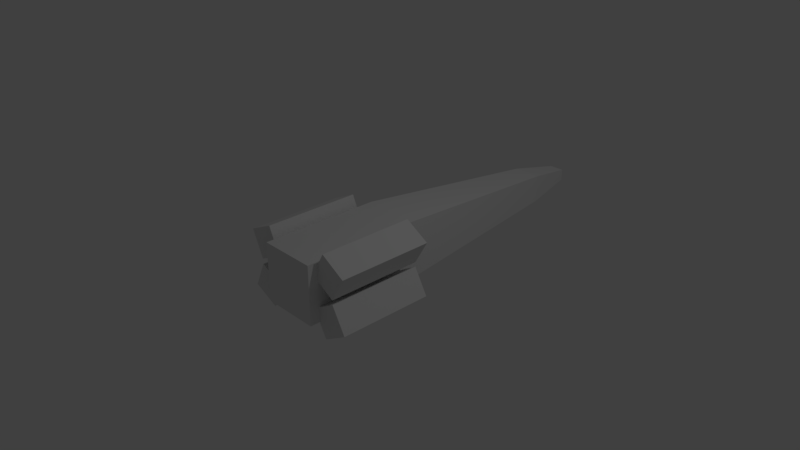 # Source: xwing.blend  (saved by Blender 2.78.0; exported with 4.5.12 LTS)
import bpy
from mathutils import Matrix  # noqa: F401  (used for matrix-valued properties, if any)

bpy.ops.wm.read_factory_settings(use_empty=True)
scene = bpy.context.scene
scene.name = 'Scene'

# ---- collections
col_collection_1 = bpy.data.collections.new('Collection 1'); scene.collection.children.link(col_collection_1)

# ---- world
world_world = bpy.data.worlds.new('World'); scene.world = world_world
world_world.color = (0.05088, 0.05088, 0.05088)
world_world.use_sun_shadow = False
world_world.sun_shadow_jitter_overblur = 0.0
world_world.cycles.sampling_method = 'MANUAL'

# ---- cameras
cam_camera = bpy.data.cameras.new('Camera')
cam_camera.clip_end = 100.0
cam_camera.lens = 35.0
cam_camera.sensor_width = 32.0
cam_camera.sensor_height = 18.0
cam_camera.ortho_scale = 7.314
cam_camera.dof.focus_distance = 0.0
cam_camera.dof.aperture_fstop = 128.0

# ---- lights
light_lamp = bpy.data.lights.new('Lamp', 'POINT')
light_lamp.transmission_factor = 0.0
light_lamp.cutoff_distance = 30.0
light_lamp.energy = 100.0
light_lamp.shadow_buffer_clip_start = 1.001
light_lamp.shadow_soft_size = 0.1
light_lamp.shadow_maximum_resolution = 0.006
light_lamp.use_absolute_resolution = True

# ---- meshes
me_cube_001 = bpy.data.meshes.new('Cube.001')
me_cube_001.from_pydata([(-0.4, -1.284, -0.3454), (-0.4, -1.284, 0.4745), (-0.4, 0.4, -0.3454), (-0.4, 0.4, 0.4745), (0.4, -1.284, -0.3454), (0.4, -1.284, 0.4745), (0.4, 0.4, -0.3454), (0.4, 0.4, 0.4745), (-0.2, 3.154, -0.189), (-0.2, 3.154, 0.2149), (0.2, 3.154, -0.189), (0.2, 3.154, 0.2149), (-0.1063, 3.892, -0.08734), (-0.1063, 3.892, 0.07741), (0.1063, 3.892, -0.08734), (0.1063, 3.892, 0.07741), (-0.8943, -1.138, 0.4304), (-0.8943, 0.008721, 0.4304), (-2.21, -0.7286, 0.9092), (-2.21, 0.008721, 0.9092), (-2.21, 1.609, 0.9092), (-0.7252, -1.138, 0.06783), (-0.8943, -1.138, 0.4304), (-0.7252, 0.2, 0.06783), (-0.8943, 0.2, 0.4304), (-0.3627, -1.138, 0.2369), (-0.5318, -1.138, 0.5994), (-0.3627, 0.2, 0.2369), (-0.5318, 0.2, 0.5994), (0.8447, -1.138, 0.4068), (0.8447, 0.008721, 0.4068), (2.197, -0.7286, 0.7692), (2.197, 0.008721, 0.7692), (2.197, 1.609, 0.7692), (0.4983, -1.138, 0.6068), (0.8447, -1.138, 0.4068), (0.4983, 0.2, 0.6068), (0.8447, 0.2, 0.4068), (0.2983, -1.138, 0.2604), (0.6447, -1.138, 0.06041), (0.2983, 0.2, 0.2604), (0.6447, 0.2, 0.06041), (-0.8943, -1.138, -0.3708), (-0.8943, 0.008721, -0.3708), (-2.21, -0.7286, -0.8496), (-2.21, 0.008721, -0.8496), (-2.21, 1.609, -0.8496), (-0.5318, -1.138, -0.5398), (-0.8943, -1.138, -0.3708), (-0.5318, 0.2, -0.5398), (-0.8943, 0.2, -0.3708), (-0.3627, -1.138, -0.1773), (-0.7252, -1.138, -0.008259), (-0.3627, 0.2, -0.1773), (-0.7252, 0.2, -0.008259), (0.8447, -1.138, -0.3472), (0.8447, 0.008721, -0.3472), (2.197, -0.7286, -0.7096), (2.197, 0.008721, -0.7096), (2.197, 1.609, -0.7096), (0.6447, -1.138, -0.0008395), (0.8447, -1.138, -0.3472), (0.6447, 0.2, -0.0008391), (0.8447, 0.2, -0.3472), (0.2983, -1.138, -0.2008), (0.4983, -1.138, -0.5472), (0.2983, 0.2, -0.2008), (0.4983, 0.2, -0.5472)], [(16, 17), (18, 19), (17, 19), (18, 16), (19, 20), (29, 30), (31, 32), (30, 32), (31, 29), (32, 33), (42, 43), (44, 45), (43, 45), (44, 42), (45, 46), (55, 56), (57, 58), (56, 58), (57, 55), (58, 59)], [(0, 1, 3, 2), (7, 6, 10, 11), (6, 7, 5, 4), (4, 5, 1, 0), (2, 6, 4, 0), (7, 3, 1, 5), (11, 10, 14, 15), (6, 2, 8, 10), (3, 7, 11, 9), (2, 3, 9, 8), (12, 13, 15, 14), (10, 8, 12, 14), (9, 11, 15, 13), (8, 9, 13, 12), (21, 22, 24, 23), (23, 24, 28, 27), (27, 28, 26, 25), (25, 26, 22, 21), (23, 27, 25, 21), (28, 24, 22, 26), (34, 35, 37, 36), (36, 37, 41, 40), (40, 41, 39, 38), (38, 39, 35, 34), (36, 40, 38, 34), (41, 37, 35, 39), (47, 48, 50, 49), (49, 50, 54, 53), (53, 54, 52, 51), (51, 52, 48, 47), (49, 53, 51, 47), (54, 50, 48, 52), (60, 61, 63, 62), (62, 63, 67, 66), (66, 67, 65, 64), (64, 65, 61, 60), (62, 66, 64, 60), (67, 63, 61, 65)])
me_cube_001.use_remesh_preserve_volume = False
me_cube_001.use_remesh_preserve_attributes = False
me_cube_001.use_mirror_vertex_groups = False
me_cube_001.update()

# ---- objects
ob_xwing = bpy.data.objects.new('xwing', me_cube_001)
ob_lamp = bpy.data.objects.new('Lamp', light_lamp)
ob_camera = bpy.data.objects.new('Camera', cam_camera)

# ---- transforms, parenting, visibility, modifiers, constraints
ob_xwing.location = (0.0, 0.0, 0.0)
ob_xwing.lineart.crease_threshold = 0.0
ob_lamp.location = (4.076, 1.005, 5.904)
ob_lamp.rotation_euler = (0.6503, 0.05522, 1.866)
ob_lamp.lock_rotations_4d = False
ob_lamp.empty_display_type = 'ARROWS'
ob_lamp.color = (0.0, 0.0, 0.0, 0.0)
ob_lamp.lineart.crease_threshold = 0.0
ob_camera.location = (7.481, -6.508, 5.344)
ob_camera.rotation_euler = (1.109, 0.0, 0.8149)
ob_camera.lock_rotations_4d = False
ob_camera.empty_display_type = 'ARROWS'
ob_camera.color = (0.0, 0.0, 0.0, 0.0)
ob_camera.display_type = 'WIRE'
ob_camera.lineart.crease_threshold = 0.0

# ---- collection membership
col_collection_1.objects.link(ob_xwing)
col_collection_1.objects.link(ob_lamp)
col_collection_1.objects.link(ob_camera)

# ---- scene / render settings (as saved in the file)
scene.camera = ob_camera
scene.frame_start = 1; scene.frame_end = 250; scene.frame_set(1)
scene.render.engine = 'BLENDER_EEVEE_NEXT'
scene.render.resolution_percentage = 50
scene.render.dither_intensity = 0.0
scene.cycles.use_denoising = False
scene.cycles.samples = 128
scene.cycles.sampling_pattern = 'TABULATED_SOBOL'
scene.cycles.light_sampling_threshold = 0.0
scene.cycles.use_adaptive_sampling = False
scene.cycles.use_light_tree = False
scene.cycles.blur_glossy = 0.0
scene.cycles.sample_clamp_indirect = 0.0
scene.view_settings.view_transform = 'Standard'
bpy.context.view_layer.update()

